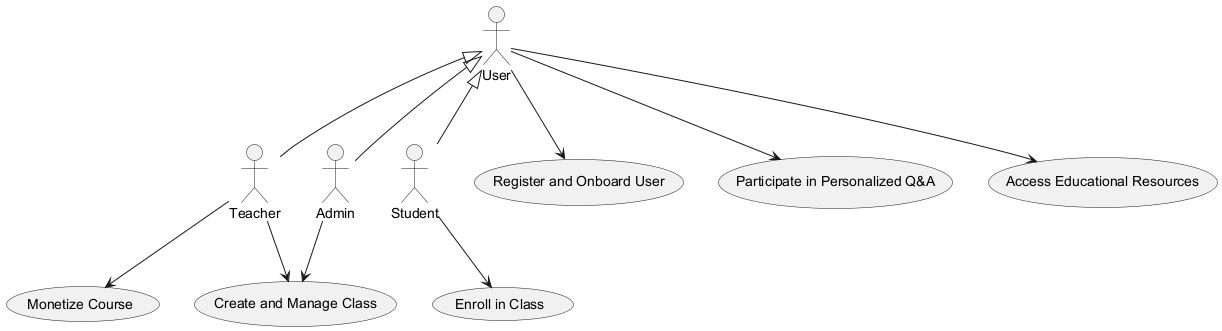

The diagram above was rendered by PlantUML. Its source (embedded in the PNG):
@startuml
actor User
actor Teacher
actor Student
actor Admin

User <|-- Teacher
User <|-- Student
User <|-- Admin

usecase "Register and Onboard User" as UC1
usecase "Create and Manage Class" as UC2
usecase "Enroll in Class" as UC3
usecase "Participate in Personalized Q&A" as UC4
usecase "Access Educational Resources" as UC5
usecase "Monetize Course" as UC6

User --> UC1
User --> UC4
User --> UC5

Teacher --> UC2
Teacher --> UC6

Student --> UC3

Admin --> UC2

@enduml